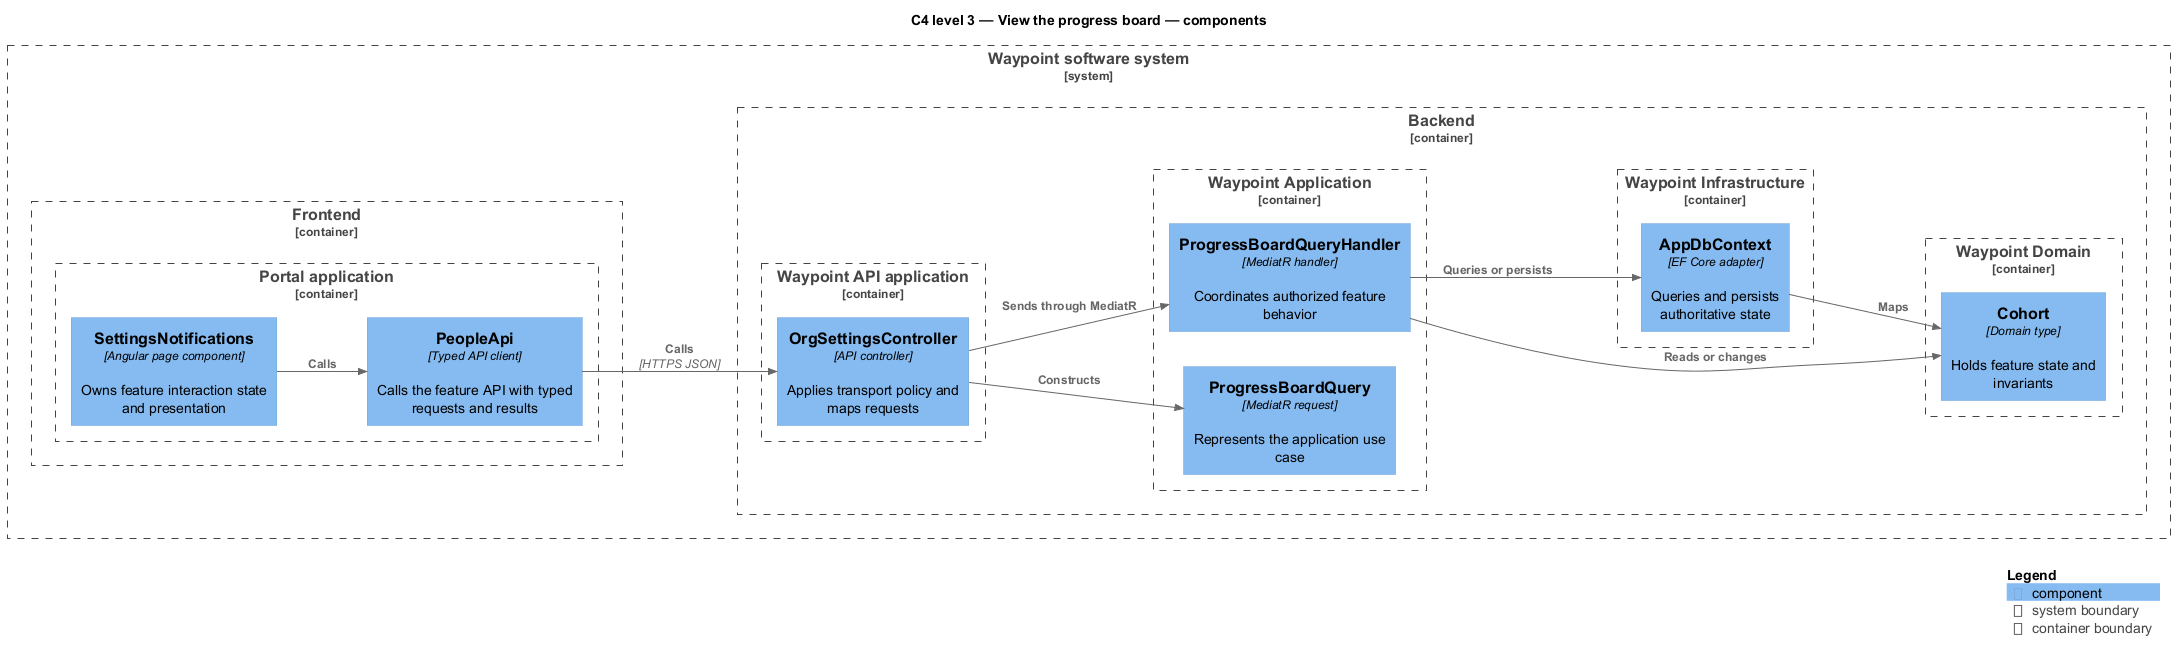

The diagram above was rendered by PlantUML. Its source (embedded in the PNG):
@startuml
!include <C4/C4_Component>
LAYOUT_LEFT_RIGHT()
title C4 level 3 — View the progress board — components
System_Boundary(waypoint, "Waypoint software system") {
  Container_Boundary(frontend, "Frontend") {
    Container_Boundary(frontend_app, "Portal application") {
      Component(page, "SettingsNotifications", "Angular page component", "Owns feature interaction state and presentation")
      Component(client, "PeopleApi", "Typed API client", "Calls the feature API with typed requests and results")
    }
  }
  Container_Boundary(backend, "Backend") {
    Container_Boundary(api_app, "Waypoint API application") {
      Component(controller, "OrgSettingsController", "API controller", "Applies transport policy and maps requests")
    }
    Container_Boundary(application, "Waypoint Application") {
      Component(request, "ProgressBoardQuery", "MediatR request", "Represents the application use case")
      Component(handler, "ProgressBoardQueryHandler", "MediatR handler", "Coordinates authorized feature behavior")
    }
    Container_Boundary(domain, "Waypoint Domain") {
      Component(entity, "Cohort", "Domain type", "Holds feature state and invariants")
    }
    Container_Boundary(infrastructure, "Waypoint Infrastructure") {
      Component(persistence, "AppDbContext", "EF Core adapter", "Queries and persists authoritative state")
    }
  }
}
Rel(page, client, "Calls")
Rel(client, controller, "Calls", "HTTPS JSON")
Rel(controller, request, "Constructs")
Rel(controller, handler, "Sends through MediatR")
Rel(handler, entity, "Reads or changes")
Rel(handler, persistence, "Queries or persists")
Rel(persistence, entity, "Maps")
SHOW_LEGEND()
@enduml